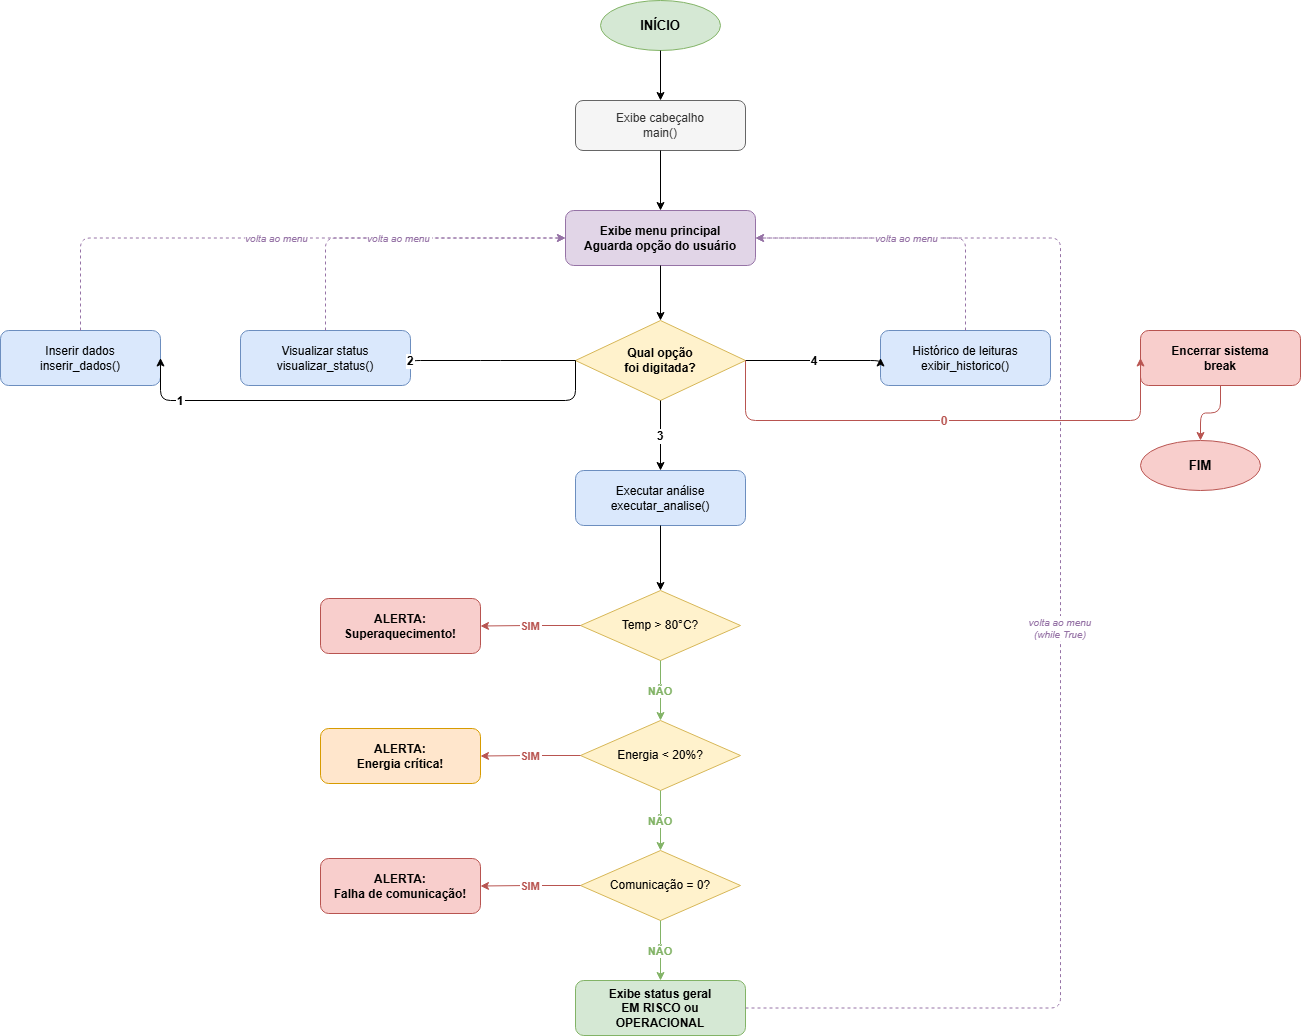

The diagram above was exported from draw.io. Its source (the exported page's mxGraphModel, read from the mxfile embedded in the PNG):
<mxGraphModel dx="1885" dy="1105" grid="1" gridSize="10" guides="1" tooltips="1" connect="1" arrows="1" fold="1" page="1" pageScale="1" pageWidth="1654" pageHeight="1169" math="0" shadow="0">
  <root>
    <mxCell id="0" />
    <mxCell id="1" parent="0" />
    <mxCell id="2" parent="1" style="ellipse;whiteSpace=wrap;html=1;fillColor=#d5e8d4;strokeColor=#82b366;fontStyle=1;fontSize=13;" value="INÍCIO" vertex="1">
      <mxGeometry height="50" width="120" x="740" y="40" as="geometry" />
    </mxCell>
    <mxCell id="3" parent="1" style="rounded=1;whiteSpace=wrap;html=1;fillColor=#f5f5f5;strokeColor=#666666;fontColor=#333333;fontSize=12;" value="Exibe cabeçalho&#10;main()" vertex="1">
      <mxGeometry height="50" width="170" x="715" y="140" as="geometry" />
    </mxCell>
    <mxCell id="4" parent="1" style="rounded=1;whiteSpace=wrap;html=1;fillColor=#e1d5e7;strokeColor=#9673a6;fontStyle=1;fontSize=12;" value="Exibe menu principal&#10;Aguarda opção do usuário" vertex="1">
      <mxGeometry height="55" width="190" x="705" y="250" as="geometry" />
    </mxCell>
    <mxCell id="5" parent="1" style="rhombus;whiteSpace=wrap;html=1;fillColor=#fff2cc;strokeColor=#d6b656;fontSize=12;fontStyle=1;" value="Qual opção&#10;foi digitada?" vertex="1">
      <mxGeometry height="80" width="170" x="715" y="360" as="geometry" />
    </mxCell>
    <mxCell id="6" parent="1" style="rounded=1;whiteSpace=wrap;html=1;fillColor=#dae8fc;strokeColor=#6c8ebf;fontSize=12;" value="Inserir dados&#10;inserir_dados()" vertex="1">
      <mxGeometry height="55" width="160" x="140" y="370" as="geometry" />
    </mxCell>
    <mxCell id="7" parent="1" style="rounded=1;whiteSpace=wrap;html=1;fillColor=#dae8fc;strokeColor=#6c8ebf;fontSize=12;" value="Visualizar status&#10;visualizar_status()" vertex="1">
      <mxGeometry height="55" width="170" x="380" y="370" as="geometry" />
    </mxCell>
    <mxCell id="8" parent="1" style="rounded=1;whiteSpace=wrap;html=1;fillColor=#dae8fc;strokeColor=#6c8ebf;fontSize=12;" value="Executar análise&#10;executar_analise()" vertex="1">
      <mxGeometry height="55" width="170" x="715" y="510" as="geometry" />
    </mxCell>
    <mxCell id="9" parent="1" style="rounded=1;whiteSpace=wrap;html=1;fillColor=#dae8fc;strokeColor=#6c8ebf;fontSize=12;" value="Histórico de leituras&#10;exibir_historico()" vertex="1">
      <mxGeometry height="55" width="170" x="1020" y="370" as="geometry" />
    </mxCell>
    <mxCell id="10" parent="1" style="rounded=1;whiteSpace=wrap;html=1;fillColor=#f8cecc;strokeColor=#b85450;fontSize=12;fontStyle=1;" value="Encerrar sistema&#10;break" vertex="1">
      <mxGeometry height="55" width="160" x="1280" y="370" as="geometry" />
    </mxCell>
    <mxCell id="11" parent="1" style="rhombus;whiteSpace=wrap;html=1;fillColor=#fff2cc;strokeColor=#d6b656;fontSize=12;" value="Temp &gt; 80°C?" vertex="1">
      <mxGeometry height="70" width="160" x="720" y="630" as="geometry" />
    </mxCell>
    <mxCell id="12" parent="1" style="rounded=1;whiteSpace=wrap;html=1;fillColor=#f8cecc;strokeColor=#b85450;fontSize=12;fontStyle=1;" value="ALERTA:&#10;Superaquecimento!" vertex="1">
      <mxGeometry height="55" width="160" x="460" y="638" as="geometry" />
    </mxCell>
    <mxCell id="13" parent="1" style="rhombus;whiteSpace=wrap;html=1;fillColor=#fff2cc;strokeColor=#d6b656;fontSize=12;" value="Energia &lt; 20%?" vertex="1">
      <mxGeometry height="70" width="160" x="720" y="760" as="geometry" />
    </mxCell>
    <mxCell id="14" parent="1" style="rounded=1;whiteSpace=wrap;html=1;fillColor=#ffe6cc;strokeColor=#d79b00;fontSize=12;fontStyle=1;" value="ALERTA:&#10;Energia crítica!" vertex="1">
      <mxGeometry height="55" width="160" x="460" y="768" as="geometry" />
    </mxCell>
    <mxCell id="15" parent="1" style="rhombus;whiteSpace=wrap;html=1;fillColor=#fff2cc;strokeColor=#d6b656;fontSize=12;" value="Comunicação = 0?" vertex="1">
      <mxGeometry height="70" width="160" x="720" y="890" as="geometry" />
    </mxCell>
    <mxCell id="16" parent="1" style="rounded=1;whiteSpace=wrap;html=1;fillColor=#f8cecc;strokeColor=#b85450;fontSize=12;fontStyle=1;" value="ALERTA:&#10;Falha de comunicação!" vertex="1">
      <mxGeometry height="55" width="160" x="460" y="898" as="geometry" />
    </mxCell>
    <mxCell id="17" parent="1" style="rounded=1;whiteSpace=wrap;html=1;fillColor=#d5e8d4;strokeColor=#82b366;fontSize=12;fontStyle=1;" value="Exibe status geral&#10;EM RISCO ou OPERACIONAL" vertex="1">
      <mxGeometry height="55" width="170" x="715" y="1020" as="geometry" />
    </mxCell>
    <mxCell id="18" parent="1" style="ellipse;whiteSpace=wrap;html=1;fillColor=#f8cecc;strokeColor=#b85450;fontStyle=1;fontSize=13;" value="FIM" vertex="1">
      <mxGeometry height="50" width="120" x="1280" y="480" as="geometry" />
    </mxCell>
    <mxCell id="20" edge="1" parent="1" source="2" style="edgeStyle=orthogonalEdgeStyle;" target="3">
      <mxGeometry relative="1" as="geometry" />
    </mxCell>
    <mxCell id="21" edge="1" parent="1" source="3" style="edgeStyle=orthogonalEdgeStyle;" target="4">
      <mxGeometry relative="1" as="geometry" />
    </mxCell>
    <mxCell id="22" edge="1" parent="1" source="4" style="edgeStyle=orthogonalEdgeStyle;" target="5">
      <mxGeometry relative="1" as="geometry" />
    </mxCell>
    <mxCell id="23" edge="1" parent="1" source="5" style="edgeStyle=orthogonalEdgeStyle;fontSize=12;fontStyle=1;exitX=0;exitY=0.5;exitDx=0;exitDy=0;entryX=1;entryY=0.5;entryDx=0;entryDy=0;" target="6" value="1">
      <mxGeometry relative="1" x="0.7487" as="geometry">
        <mxPoint as="offset" />
        <Array as="points">
          <mxPoint x="715" y="440" />
          <mxPoint x="300" y="440" />
        </Array>
      </mxGeometry>
    </mxCell>
    <mxCell id="24" edge="1" parent="1" source="5" style="edgeStyle=orthogonalEdgeStyle;fontSize=12;fontStyle=1;exitX=0;exitY=0.5;exitDx=0;exitDy=0;entryX=1;entryY=0.5;entryDx=0;entryDy=0;" target="7" value="2">
      <mxGeometry relative="1" x="0.9701" as="geometry">
        <mxPoint as="offset" />
        <Array as="points">
          <mxPoint x="630" y="400" />
          <mxPoint x="550" y="400" />
        </Array>
      </mxGeometry>
    </mxCell>
    <mxCell id="25" edge="1" parent="1" source="5" style="edgeStyle=orthogonalEdgeStyle;fontSize=12;fontStyle=1;exitX=0.5;exitY=1;exitDx=0;exitDy=0;" target="8" value="3">
      <mxGeometry relative="1" as="geometry" />
    </mxCell>
    <mxCell id="26" edge="1" parent="1" source="5" style="edgeStyle=orthogonalEdgeStyle;fontSize=12;fontStyle=1;exitX=1;exitY=0.5;exitDx=0;exitDy=0;entryX=0;entryY=0.5;entryDx=0;entryDy=0;" target="9" value="4">
      <mxGeometry relative="1" as="geometry">
        <Array as="points">
          <mxPoint x="885" y="400" />
          <mxPoint x="1020" y="400" />
        </Array>
      </mxGeometry>
    </mxCell>
    <mxCell id="27" edge="1" parent="1" source="5" style="edgeStyle=orthogonalEdgeStyle;fontSize=12;fontStyle=1;strokeColor=#b85450;fontColor=#b85450;exitX=1;exitY=0.5;exitDx=0;exitDy=0;entryX=0;entryY=0.5;entryDx=0;entryDy=0;" target="10" value="0">
      <mxGeometry relative="1" as="geometry">
        <Array as="points">
          <mxPoint x="885" y="460" />
          <mxPoint x="1280" y="460" />
        </Array>
      </mxGeometry>
    </mxCell>
    <mxCell id="28" edge="1" parent="1" source="10" style="edgeStyle=orthogonalEdgeStyle;strokeColor=#b85450;" target="18">
      <mxGeometry relative="1" as="geometry" />
    </mxCell>
    <mxCell id="29" edge="1" parent="1" source="8" style="edgeStyle=orthogonalEdgeStyle;" target="11">
      <mxGeometry relative="1" as="geometry" />
    </mxCell>
    <mxCell id="30" edge="1" parent="1" source="11" style="edgeStyle=orthogonalEdgeStyle;fontSize=11;fontStyle=1;strokeColor=#b85450;fontColor=#b85450;exitX=0;exitY=0.5;exitDx=0;exitDy=0;entryX=1;entryY=0.5;entryDx=0;entryDy=0;" target="12" value="SIM">
      <mxGeometry relative="1" as="geometry" />
    </mxCell>
    <mxCell id="31" edge="1" parent="1" source="11" style="edgeStyle=orthogonalEdgeStyle;fontSize=11;fontStyle=1;strokeColor=#82b366;fontColor=#82b366;exitX=0.5;exitY=1;exitDx=0;exitDy=0;" target="13" value="NÃO">
      <mxGeometry relative="1" as="geometry" />
    </mxCell>
    <mxCell id="32" edge="1" parent="1" source="13" style="edgeStyle=orthogonalEdgeStyle;fontSize=11;fontStyle=1;strokeColor=#b85450;fontColor=#b85450;exitX=0;exitY=0.5;exitDx=0;exitDy=0;entryX=1;entryY=0.5;entryDx=0;entryDy=0;" target="14" value="SIM">
      <mxGeometry relative="1" as="geometry" />
    </mxCell>
    <mxCell id="33" edge="1" parent="1" source="13" style="edgeStyle=orthogonalEdgeStyle;fontSize=11;fontStyle=1;strokeColor=#82b366;fontColor=#82b366;exitX=0.5;exitY=1;exitDx=0;exitDy=0;" target="15" value="NÃO">
      <mxGeometry relative="1" as="geometry" />
    </mxCell>
    <mxCell id="34" edge="1" parent="1" source="15" style="edgeStyle=orthogonalEdgeStyle;fontSize=11;fontStyle=1;strokeColor=#b85450;fontColor=#b85450;exitX=0;exitY=0.5;exitDx=0;exitDy=0;entryX=1;entryY=0.5;entryDx=0;entryDy=0;" target="16" value="SIM">
      <mxGeometry relative="1" as="geometry" />
    </mxCell>
    <mxCell id="35" edge="1" parent="1" source="15" style="edgeStyle=orthogonalEdgeStyle;fontSize=11;fontStyle=1;strokeColor=#82b366;fontColor=#82b366;exitX=0.5;exitY=1;exitDx=0;exitDy=0;" target="17" value="NÃO">
      <mxGeometry relative="1" as="geometry" />
    </mxCell>
    <mxCell id="36" edge="1" parent="1" source="17" style="edgeStyle=orthogonalEdgeStyle;fontSize=10;fontStyle=2;strokeColor=#9673a6;fontColor=#9673a6;dashed=1;exitX=1;exitY=0.5;exitDx=0;exitDy=0;entryX=1;entryY=0.5;entryDx=0;entryDy=0;" target="4" value="volta ao menu&#10;(while True)">
      <mxGeometry relative="1" as="geometry">
        <Array as="points">
          <mxPoint x="1200" y="1047" />
          <mxPoint x="1200" y="277" />
        </Array>
      </mxGeometry>
    </mxCell>
    <mxCell id="37" edge="1" parent="1" source="6" style="edgeStyle=orthogonalEdgeStyle;fontSize=10;fontStyle=2;strokeColor=#9673a6;fontColor=#9673a6;dashed=1;exitX=0.5;exitY=0;exitDx=0;exitDy=0;entryX=0;entryY=0.5;entryDx=0;entryDy=0;" target="4" value="volta ao menu">
      <mxGeometry relative="1" as="geometry">
        <Array as="points">
          <mxPoint x="220" y="277" />
          <mxPoint x="705" y="277" />
        </Array>
      </mxGeometry>
    </mxCell>
    <mxCell id="38" edge="1" parent="1" source="7" style="edgeStyle=orthogonalEdgeStyle;fontSize=10;fontStyle=2;strokeColor=#9673a6;fontColor=#9673a6;dashed=1;exitX=0.5;exitY=0;exitDx=0;exitDy=0;entryX=0;entryY=0.5;entryDx=0;entryDy=0;" target="4" value="volta ao menu">
      <mxGeometry relative="1" as="geometry">
        <Array as="points">
          <mxPoint x="465" y="277" />
          <mxPoint x="705" y="277" />
        </Array>
      </mxGeometry>
    </mxCell>
    <mxCell id="39" edge="1" parent="1" source="9" style="edgeStyle=orthogonalEdgeStyle;fontSize=10;fontStyle=2;strokeColor=#9673a6;fontColor=#9673a6;dashed=1;exitX=0.5;exitY=0;exitDx=0;exitDy=0;entryX=1;entryY=0.5;entryDx=0;entryDy=0;" target="4" value="volta ao menu">
      <mxGeometry relative="1" as="geometry">
        <Array as="points">
          <mxPoint x="1105" y="277" />
          <mxPoint x="895" y="277" />
        </Array>
      </mxGeometry>
    </mxCell>
  </root>
</mxGraphModel>